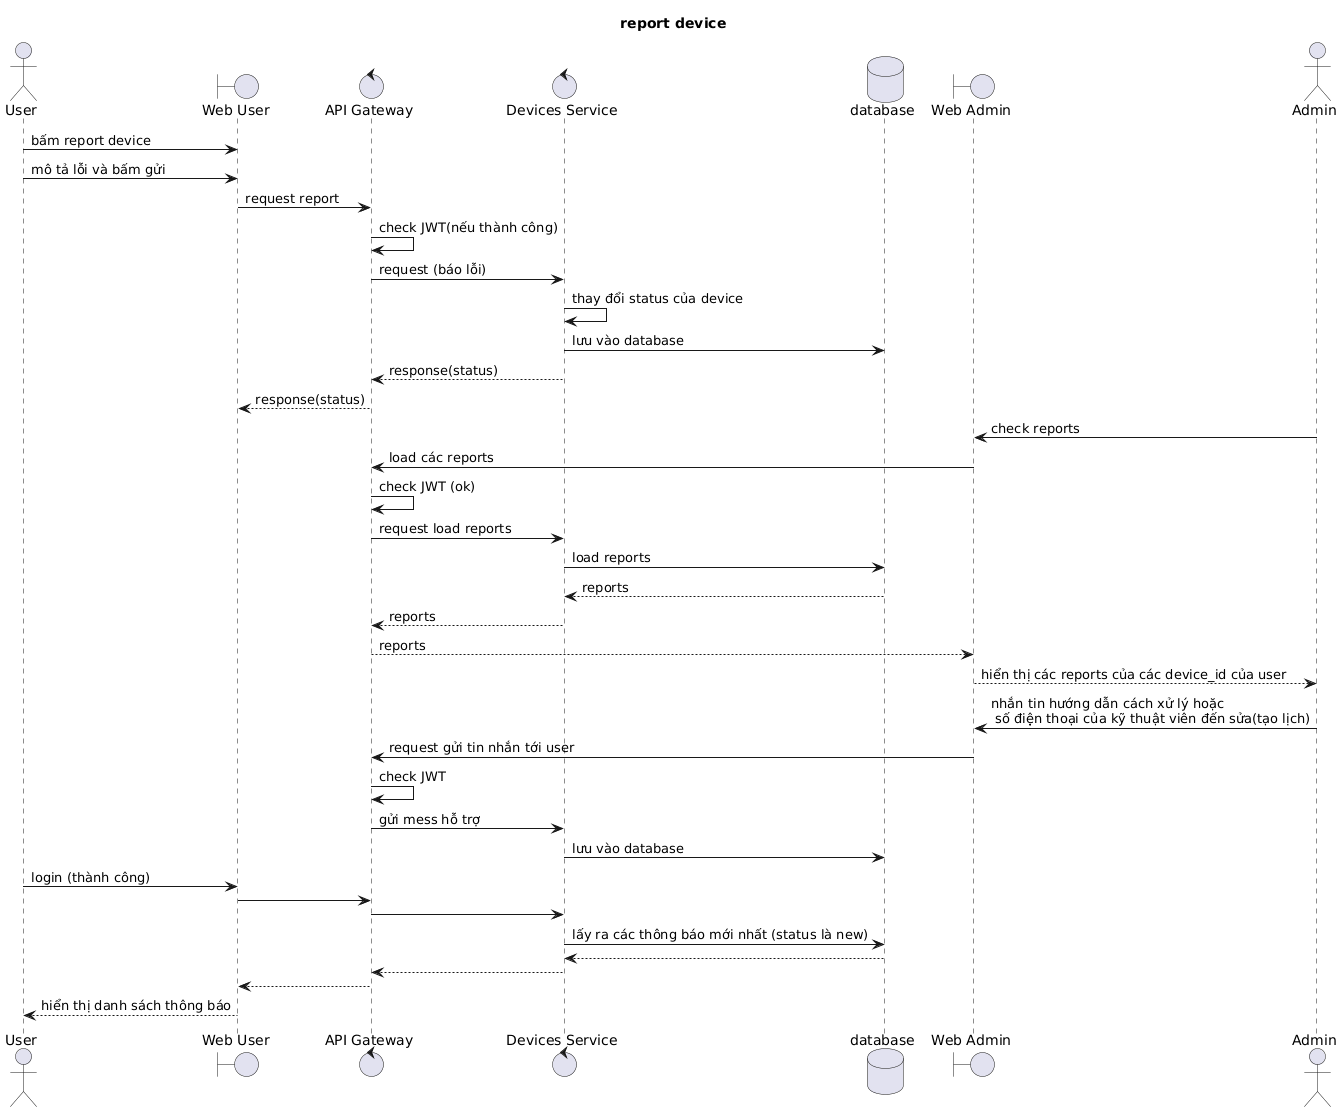

The diagram above was rendered by PlantUML. Its source (embedded in the PNG):
@startuml
title report device

actor "User" as us
boundary "Web User" as wu
control "API Gateway" as AG
control "Devices Service" as DS
database "database" as dt

boundary "Web Admin" as wa
actor "Admin" as ad

us -> wu: bấm report device
us -> wu: mô tả lỗi và bấm gửi
wu -> AG: request report
AG -> AG: check JWT(nếu thành công)
AG -> DS: request (báo lỗi)
DS -> DS: thay đổi status của device
DS -> dt: lưu vào database

DS -->AG: response(status)
AG-->wu:  response(status)

ad -> wa: check reports
wa -> AG: load các reports
AG -> AG: check JWT (ok)
AG -> DS: request load reports
DS -> dt: load reports

dt-->DS: reports
DS-->AG: reports
AG-->wa: reports
wa-->ad: hiển thị các reports của các device_id của user

ad->wa: nhắn tin hướng dẫn cách xử lý hoặc\n số điện thoại của kỹ thuật viên đến sửa(tạo lịch)
wa->AG: request gửi tin nhắn tới user
AG->AG: check JWT
AG->DS: gửi mess hỗ trợ
DS->dt: lưu vào database

us->wu: login (thành công)
wu->AG:
AG->DS
DS->dt: lấy ra các thông báo mới nhất (status là new)
dt-->DS:
DS-->AG:
AG-->wu:
wu-->us: hiển thị danh sách thông báo
@enduml